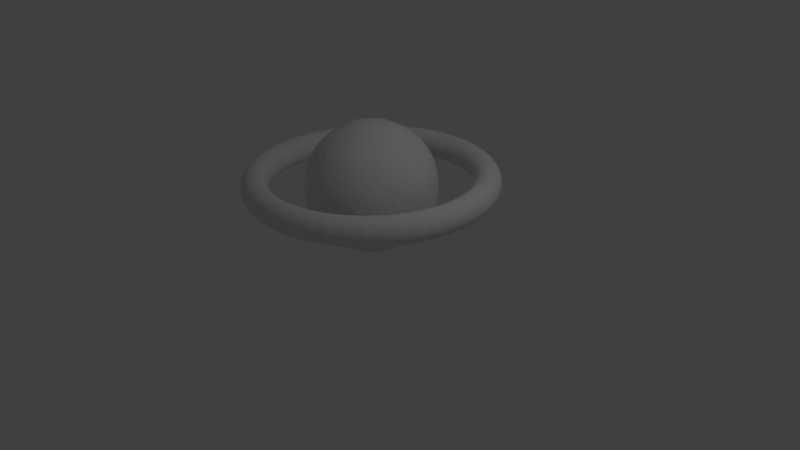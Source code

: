 # Source: SpectralPatrol.blend  (saved by Blender 2.76.0; exported with 4.5.12 LTS)
import bpy
from mathutils import Matrix  # noqa: F401  (used for matrix-valued properties, if any)

bpy.ops.wm.read_factory_settings(use_empty=True)
scene = bpy.context.scene
scene.name = 'Scene'

# ---- collections
col_collection_1 = bpy.data.collections.new('Collection 1'); scene.collection.children.link(col_collection_1)

# ---- world
world_world = bpy.data.worlds.new('World'); scene.world = world_world
world_world.color = (0.05088, 0.05088, 0.05088)
world_world.use_sun_shadow = False
world_world.sun_shadow_jitter_overblur = 0.0
world_world.cycles.sampling_method = 'MANUAL'
world_world.cycles.sample_map_resolution = 256

# ---- cameras
cam_camera = bpy.data.cameras.new('Camera')
cam_camera.clip_end = 100.0
cam_camera.lens = 35.0
cam_camera.sensor_width = 32.0
cam_camera.sensor_height = 18.0
cam_camera.ortho_scale = 7.314
cam_camera.dof.focus_distance = 0.0
cam_camera.dof.aperture_fstop = 128.0

# ---- lights
light_lamp = bpy.data.lights.new('Lamp', 'POINT')
light_lamp.transmission_factor = 0.0
light_lamp.cutoff_distance = 30.0
light_lamp.energy = 100.0
light_lamp.shadow_buffer_clip_start = 1.001
light_lamp.shadow_soft_size = 0.1
light_lamp.shadow_maximum_resolution = 0.006
light_lamp.use_absolute_resolution = True
light_lamp.cycles.use_multiple_importance_sampling = False

# ---- meshes
me_icosphere = bpy.data.meshes.new('Icosphere')
me_icosphere.from_pydata([(1.7, 0.0, 0.08402), (1.625, 0.0, 0.2404), (1.455, 0.0, 0.279), (1.32, 0.0, 0.1708), (1.32, 0.0, -0.002756), (1.455, 0.0, -0.111), (1.625, 0.0, -0.07235), (1.472, 0.85, 0.08402), (1.407, 0.8123, 0.2404), (1.26, 0.7277, 0.279), (1.143, 0.6599, 0.1708), (1.143, 0.6599, -0.002756), (1.26, 0.7277, -0.111), (1.407, 0.8123, -0.07235), (0.85, 1.472, 0.08402), (0.8123, 1.407, 0.2404), (0.7277, 1.26, 0.279), (0.6599, 1.143, 0.1708), (0.6599, 1.143, -0.002756), (0.7277, 1.26, -0.111), (0.8123, 1.407, -0.07235), (1.192e-07, 1.7, 0.08402), (5.96e-08, 1.625, 0.2404), (1.192e-07, 1.455, 0.279), (5.96e-08, 1.32, 0.1708), (5.96e-08, 1.32, -0.002756), (1.192e-07, 1.455, -0.111), (5.96e-08, 1.625, -0.07235), (-0.85, 1.472, 0.08402), (-0.8123, 1.407, 0.2404), (-0.7277, 1.26, 0.279), (-0.6599, 1.143, 0.1708), (-0.6599, 1.143, -0.002756), (-0.7277, 1.26, -0.111), (-0.8123, 1.407, -0.07235), (-1.472, 0.85, 0.08402), (-1.407, 0.8123, 0.2404), (-1.26, 0.7277, 0.279), (-1.143, 0.6599, 0.1708), (-1.143, 0.6599, -0.002756), (-1.26, 0.7277, -0.111), (-1.407, 0.8123, -0.07235), (-1.7, 1.486e-07, 0.08402), (-1.625, 1.42e-07, 0.2404), (-1.455, 1.272e-07, 0.279), (-1.32, 1.154e-07, 0.1708), (-1.32, 1.154e-07, -0.002756), (-1.455, 1.272e-07, -0.111), (-1.625, 1.42e-07, -0.07235), (-1.472, -0.85, 0.08402), (-1.407, -0.8123, 0.2404), (-1.26, -0.7277, 0.279), (-1.143, -0.6599, 0.1708), (-1.143, -0.6599, -0.002756), (-1.26, -0.7277, -0.111), (-1.407, -0.8123, -0.07235), (-0.85, -1.472, 0.08402), (-0.8123, -1.407, 0.2404), (-0.7277, -1.26, 0.279), (-0.6599, -1.143, 0.1708), (-0.6599, -1.143, -0.002756), (-0.7277, -1.26, -0.111), (-0.8123, -1.407, -0.07235), (1.192e-07, -1.7, 0.08402), (5.96e-08, -1.625, 0.2404), (1.192e-07, -1.455, 0.279), (5.96e-08, -1.32, 0.1708), (5.96e-08, -1.32, -0.002756), (1.192e-07, -1.455, -0.111), (5.96e-08, -1.625, -0.07235), (0.85, -1.472, 0.08402), (0.8123, -1.407, 0.2404), (0.7277, -1.26, 0.279), (0.6599, -1.143, 0.1708), (0.6599, -1.143, -0.002756), (0.7277, -1.26, -0.111), (0.8123, -1.407, -0.07235), (1.472, -0.85, 0.08402), (1.407, -0.8123, 0.2404), (1.26, -0.7277, 0.279), (1.143, -0.6599, 0.1708), (1.143, -0.6599, -0.002756), (1.26, -0.7277, -0.111), (1.407, -0.8123, -0.07235), (-1.488e-10, 5.206e-10, -0.8952), (0.6478, -0.4706, -0.4003), (-0.2474, -0.7615, -0.4003), (-0.8007, 5.206e-10, -0.4003), (-0.2474, 0.7615, -0.4003), (0.6478, 0.4706, -0.4003), (0.2474, -0.7615, 0.4003), (-0.6478, -0.4706, 0.4003), (-0.6478, 0.4706, 0.4003), (0.2474, 0.7615, 0.4003), (0.8007, 5.206e-10, 0.4003), (-1.488e-10, 5.206e-10, 0.8952), (-0.1454, -0.4476, -0.7615), (0.3807, -0.2766, -0.7615), (0.2353, -0.7242, -0.4706), (0.7615, 5.206e-10, -0.4706), (0.3807, 0.2766, -0.7615), (-0.4706, 5.206e-10, -0.7615), (-0.6161, -0.4476, -0.4706), (-0.1454, 0.4476, -0.7615), (-0.6161, 0.4476, -0.4706), (0.2353, 0.7242, -0.4706), (0.8514, -0.2766, 1.488e-10), (0.8514, 0.2766, 1.488e-10), (-1.488e-10, -0.8952, 1.488e-10), (0.5262, -0.7242, 1.488e-10), (-0.8514, -0.2766, 1.488e-10), (-0.5262, -0.7242, 1.488e-10), (-0.5262, 0.7242, 1.488e-10), (-0.8514, 0.2766, 1.488e-10), (0.5262, 0.7242, 1.488e-10), (-1.488e-10, 0.8952, 1.488e-10), (0.6161, -0.4476, 0.4706), (-0.2353, -0.7242, 0.4706), (-0.7615, 5.206e-10, 0.4706), (-0.2353, 0.7242, 0.4706), (0.6161, 0.4476, 0.4706), (0.1454, -0.4476, 0.7615), (0.4706, 5.206e-10, 0.7615), (-0.3807, -0.2766, 0.7615), (-0.3807, 0.2766, 0.7615), (0.1454, 0.4476, 0.7615)], [], [(0, 7, 8, 1), (1, 8, 9, 2), (2, 9, 10, 3), (3, 10, 11, 4), (4, 11, 12, 5), (5, 12, 13, 6), (0, 6, 13, 7), (7, 14, 15, 8), (8, 15, 16, 9), (9, 16, 17, 10), (10, 17, 18, 11), (11, 18, 19, 12), (12, 19, 20, 13), (13, 20, 14, 7), (14, 21, 22, 15), (15, 22, 23, 16), (16, 23, 24, 17), (17, 24, 25, 18), (18, 25, 26, 19), (19, 26, 27, 20), (20, 27, 21, 14), (21, 28, 29, 22), (22, 29, 30, 23), (23, 30, 31, 24), (24, 31, 32, 25), (25, 32, 33, 26), (26, 33, 34, 27), (27, 34, 28, 21), (28, 35, 36, 29), (29, 36, 37, 30), (30, 37, 38, 31), (31, 38, 39, 32), (32, 39, 40, 33), (33, 40, 41, 34), (34, 41, 35, 28), (35, 42, 43, 36), (36, 43, 44, 37), (37, 44, 45, 38), (38, 45, 46, 39), (39, 46, 47, 40), (40, 47, 48, 41), (41, 48, 42, 35), (42, 49, 50, 43), (43, 50, 51, 44), (44, 51, 52, 45), (45, 52, 53, 46), (46, 53, 54, 47), (47, 54, 55, 48), (48, 55, 49, 42), (49, 56, 57, 50), (50, 57, 58, 51), (51, 58, 59, 52), (52, 59, 60, 53), (53, 60, 61, 54), (54, 61, 62, 55), (55, 62, 56, 49), (56, 63, 64, 57), (57, 64, 65, 58), (58, 65, 66, 59), (59, 66, 67, 60), (60, 67, 68, 61), (61, 68, 69, 62), (62, 69, 63, 56), (63, 70, 71, 64), (64, 71, 72, 65), (65, 72, 73, 66), (66, 73, 74, 67), (67, 74, 75, 68), (68, 75, 76, 69), (69, 76, 70, 63), (70, 77, 78, 71), (71, 78, 79, 72), (72, 79, 80, 73), (73, 80, 81, 74), (74, 81, 82, 75), (75, 82, 83, 76), (76, 83, 77, 70), (77, 0, 1, 78), (78, 1, 2, 79), (79, 2, 3, 80), (80, 3, 4, 81), (81, 4, 5, 82), (82, 5, 6, 83), (83, 6, 0, 77), (84, 97, 96), (85, 97, 99), (84, 96, 101), (84, 101, 103), (84, 103, 100), (85, 99, 106), (86, 98, 108), (87, 102, 110), (88, 104, 112), (89, 105, 114), (85, 106, 109), (86, 108, 111), (87, 110, 113), (88, 112, 115), (89, 114, 107), (90, 116, 121), (91, 117, 123), (92, 118, 124), (93, 119, 125), (94, 120, 122), (122, 125, 95), (122, 120, 125), (120, 93, 125), (125, 124, 95), (125, 119, 124), (119, 92, 124), (124, 123, 95), (124, 118, 123), (118, 91, 123), (123, 121, 95), (123, 117, 121), (117, 90, 121), (121, 122, 95), (121, 116, 122), (116, 94, 122), (107, 120, 94), (107, 114, 120), (114, 93, 120), (115, 119, 93), (115, 112, 119), (112, 92, 119), (113, 118, 92), (113, 110, 118), (110, 91, 118), (111, 117, 91), (111, 108, 117), (108, 90, 117), (109, 116, 90), (109, 106, 116), (106, 94, 116), (114, 115, 93), (114, 105, 115), (105, 88, 115), (112, 113, 92), (112, 104, 113), (104, 87, 113), (110, 111, 91), (110, 102, 111), (102, 86, 111), (108, 109, 90), (108, 98, 109), (98, 85, 109), (106, 107, 94), (106, 99, 107), (99, 89, 107), (100, 105, 89), (100, 103, 105), (103, 88, 105), (103, 104, 88), (103, 101, 104), (101, 87, 104), (101, 102, 87), (101, 96, 102), (96, 86, 102), (99, 100, 89), (99, 97, 100), (97, 84, 100), (96, 98, 86), (96, 97, 98), (97, 85, 98)])
_uv = me_icosphere.uv_layers.new(name='UVMap')
_uv.uv.foreach_set('vector', [0.4415, 0.8307, 0.5506, 0.8325, 0.5496, 0.8545, 0.4413, 0.8531, 0.4413, 0.8531, 0.5496, 0.8545, 0.5485, 0.8768, 0.4408, 0.8766, 0.4408, 0.8766, 0.5485, 0.8768, 0.5475, 0.9013, 0.4402, 0.9019, 0.4402, 0.9019, 0.5475, 0.9013, 0.5473, 0.9275, 0.4397, 0.9285, 0.4397, 0.9285, 0.5473, 0.9275, 0.5477, 0.9527, 0.4392, 0.9538, 0.4392, 0.9538, 0.5477, 0.9527, 0.5486, 0.9762, 0.439, 0.9776, 0.4392, 0.9999, 0.439, 0.9776, 0.5486, 0.9762, 0.5498, 0.9987, 0.5506, 0.8325, 0.6577, 0.8414, 0.6533, 0.8631, 0.5496, 0.8545, 0.5496, 0.8545, 0.6533, 0.8631, 0.6465, 0.883, 0.5485, 0.8768, 0.5485, 0.8768, 0.6465, 0.883, 0.6418, 0.9024, 0.5475, 0.9013, 0.5475, 0.9013, 0.6418, 0.9024, 0.6426, 0.9225, 0.5473, 0.9275, 0.5473, 0.9275, 0.6426, 0.9225, 0.6491, 0.9433, 0.5477, 0.9527, 0.5477, 0.9527, 0.6491, 0.9433, 0.6573, 0.9649, 0.5486, 0.9762, 0.5486, 0.9762, 0.6573, 0.9649, 0.6621, 0.9867, 0.5498, 0.9987, 0.662, 0.8159, 0.5506, 0.8279, 0.5492, 0.8058, 0.6572, 0.7943, 0.6572, 0.7943, 0.5492, 0.8058, 0.5483, 0.7824, 0.649, 0.7728, 0.649, 0.7728, 0.5483, 0.7824, 0.5478, 0.7572, 0.6426, 0.7522, 0.6426, 0.7522, 0.5478, 0.7572, 0.548, 0.7311, 0.6418, 0.7322, 0.6418, 0.7322, 0.548, 0.7311, 0.5489, 0.7067, 0.6465, 0.7128, 0.6465, 0.7128, 0.5489, 0.7067, 0.5501, 0.6845, 0.6533, 0.693, 0.6533, 0.693, 0.5501, 0.6845, 0.5511, 0.6625, 0.6576, 0.6715, 0.5506, 0.8279, 0.4401, 0.8299, 0.4398, 0.8074, 0.5492, 0.8058, 0.5492, 0.8058, 0.4398, 0.8074, 0.44, 0.7836, 0.5483, 0.7824, 0.5483, 0.7824, 0.44, 0.7836, 0.4404, 0.7583, 0.5478, 0.7572, 0.5478, 0.7572, 0.4404, 0.7583, 0.4408, 0.7318, 0.548, 0.7311, 0.548, 0.7311, 0.4408, 0.7318, 0.4415, 0.7065, 0.5489, 0.7067, 0.5489, 0.7067, 0.4415, 0.7065, 0.442, 0.6829, 0.5501, 0.6845, 0.5501, 0.6845, 0.442, 0.6829, 0.4422, 0.6606, 0.5511, 0.6625, 0.4401, 0.8299, 0.3298, 0.8299, 0.3299, 0.8074, 0.4398, 0.8074, 0.4398, 0.8074, 0.3299, 0.8074, 0.3302, 0.7837, 0.44, 0.7836, 0.44, 0.7836, 0.3302, 0.7837, 0.3308, 0.7582, 0.4404, 0.7583, 0.4404, 0.7583, 0.3308, 0.7582, 0.3313, 0.7317, 0.4408, 0.7318, 0.4408, 0.7318, 0.3313, 0.7317, 0.3319, 0.7062, 0.4415, 0.7065, 0.4415, 0.7065, 0.3319, 0.7062, 0.3323, 0.6825, 0.442, 0.6829, 0.442, 0.6829, 0.3323, 0.6825, 0.3323, 0.66, 0.4422, 0.6606, 0.3298, 0.8299, 0.2199, 0.8293, 0.2202, 0.8069, 0.3299, 0.8074, 0.3299, 0.8074, 0.2202, 0.8069, 0.2207, 0.7834, 0.3302, 0.7837, 0.3302, 0.7837, 0.2207, 0.7834, 0.2213, 0.7581, 0.3308, 0.7582, 0.3308, 0.7582, 0.2213, 0.7581, 0.2217, 0.7316, 0.3313, 0.7317, 0.3313, 0.7317, 0.2217, 0.7316, 0.2222, 0.7062, 0.3319, 0.7062, 0.3319, 0.7062, 0.2222, 0.7062, 0.2223, 0.6825, 0.3323, 0.6825, 0.3323, 0.6825, 0.2223, 0.6825, 0.2221, 0.66, 0.3323, 0.66, 0.2199, 0.8293, 0.1111, 0.8274, 0.1121, 0.8054, 0.2202, 0.8069, 0.2202, 0.8069, 0.1121, 0.8054, 0.1132, 0.7832, 0.2207, 0.7834, 0.2207, 0.7834, 0.1132, 0.7832, 0.1142, 0.7588, 0.2213, 0.7581, 0.2213, 0.7581, 0.1142, 0.7588, 0.1143, 0.7327, 0.2217, 0.7316, 0.2217, 0.7316, 0.1143, 0.7327, 0.1139, 0.7075, 0.2222, 0.7062, 0.2222, 0.7062, 0.1139, 0.7075, 0.1129, 0.6841, 0.2223, 0.6825, 0.2223, 0.6825, 0.1129, 0.6841, 0.1115, 0.662, 0.2221, 0.66, 0.1111, 0.8274, 0.004515, 0.8184, 0.008835, 0.7968, 0.1121, 0.8054, 0.1121, 0.8054, 0.008835, 0.7968, 0.01561, 0.7771, 0.1132, 0.7832, 0.1132, 0.7832, 0.01561, 0.7771, 0.02029, 0.7577, 0.1142, 0.7588, 0.1142, 0.7588, 0.02029, 0.7577, 0.01949, 0.7377, 0.1143, 0.7327, 0.1143, 0.7327, 0.01949, 0.7377, 0.01313, 0.7171, 0.1139, 0.7075, 0.1139, 0.7075, 0.01313, 0.7171, 0.004956, 0.6956, 0.1129, 0.6841, 0.1129, 0.6841, 0.004956, 0.6956, 0.0001347, 0.674, 0.1115, 0.662, 0.0001347, 0.8446, 0.1113, 0.8325, 0.1127, 0.8545, 0.004969, 0.8661, 0.004969, 0.8661, 0.1127, 0.8545, 0.1137, 0.8779, 0.01315, 0.8875, 0.01315, 0.8875, 0.1137, 0.8779, 0.1141, 0.903, 0.01952, 0.9081, 0.01952, 0.9081, 0.1141, 0.903, 0.114, 0.9291, 0.02033, 0.9281, 0.02033, 0.9281, 0.114, 0.9291, 0.1131, 0.9534, 0.01569, 0.9474, 0.01569, 0.9474, 0.1131, 0.9534, 0.112, 0.9756, 0.008941, 0.9671, 0.008941, 0.9671, 0.112, 0.9756, 0.111, 0.9975, 0.004652, 0.9887, 0.1113, 0.8325, 0.2217, 0.8303, 0.2219, 0.8528, 0.1127, 0.8545, 0.1127, 0.8545, 0.2219, 0.8528, 0.2218, 0.8765, 0.1137, 0.8779, 0.1137, 0.8779, 0.2218, 0.8765, 0.2214, 0.9018, 0.1141, 0.903, 0.1141, 0.903, 0.2214, 0.9018, 0.221, 0.9283, 0.114, 0.9291, 0.114, 0.9291, 0.221, 0.9283, 0.2204, 0.9535, 0.1131, 0.9534, 0.1131, 0.9534, 0.2204, 0.9535, 0.2199, 0.977, 0.112, 0.9756, 0.112, 0.9756, 0.2199, 0.977, 0.2197, 0.9994, 0.111, 0.9975, 0.2217, 0.8303, 0.3317, 0.8302, 0.3317, 0.8527, 0.2219, 0.8528, 0.2219, 0.8528, 0.3317, 0.8527, 0.3313, 0.8764, 0.2218, 0.8765, 0.2218, 0.8765, 0.3313, 0.8764, 0.3308, 0.9018, 0.2214, 0.9018, 0.2214, 0.9018, 0.3308, 0.9018, 0.3303, 0.9283, 0.221, 0.9283, 0.221, 0.9283, 0.3303, 0.9283, 0.3297, 0.9537, 0.2204, 0.9535, 0.2204, 0.9535, 0.3297, 0.9537, 0.3294, 0.9774, 0.2199, 0.977, 0.2199, 0.977, 0.3294, 0.9774, 0.3293, 0.9999, 0.2197, 0.9994, 0.3317, 0.8302, 0.4415, 0.8307, 0.4413, 0.8531, 0.3317, 0.8527, 0.3317, 0.8527, 0.4413, 0.8531, 0.4408, 0.8766, 0.3313, 0.8764, 0.3313, 0.8764, 0.4408, 0.8766, 0.4402, 0.9019, 0.3308, 0.9018, 0.3308, 0.9018, 0.4402, 0.9019, 0.4397, 0.9285, 0.3303, 0.9283, 0.3303, 0.9283, 0.4397, 0.9285, 0.4392, 0.9538, 0.3297, 0.9537, 0.3297, 0.9537, 0.4392, 0.9538, 0.439, 0.9776, 0.3294, 0.9774, 0.3294, 0.9774, 0.439, 0.9776, 0.4392, 0.9999, 0.3293, 0.9999, 0.1734, 0.4949, 0.1453, 0.5335, 0.128, 0.4801, 0.112, 0.5795, 0.1453, 0.5335, 0.1734, 0.5894, 0.1734, 0.4949, 0.128, 0.4801, 0.1734, 0.4471, 0.1734, 0.4949, 0.1734, 0.4471, 0.2189, 0.4801, 0.1734, 0.4949, 0.2189, 0.4801, 0.2015, 0.5335, 0.112, 0.5795, 0.1734, 0.5894, 0.1199, 0.6597, 0.07396, 0.4625, 0.0835, 0.5241, 0.0001347, 0.4949, 0.1734, 0.3903, 0.1179, 0.4183, 0.1198, 0.33, 0.2729, 0.4625, 0.229, 0.4183, 0.3136, 0.3929, 0.2349, 0.5795, 0.2634, 0.5241, 0.3137, 0.5967, 0.112, 0.5795, 0.1199, 0.6597, 0.0332, 0.5967, 0.07396, 0.4625, 0.0001347, 0.4949, 0.03327, 0.3929, 0.1734, 0.3903, 0.1198, 0.33, 0.227, 0.33, 0.2729, 0.4625, 0.3136, 0.3929, 0.3467, 0.4949, 0.2349, 0.5795, 0.3137, 0.5967, 0.2269, 0.6597, 0.07396, 0.1326, 0.1179, 0.08844, 0.128, 0.1502, 0.112, 0.2496, 0.0835, 0.1942, 0.1453, 0.2036, 0.2349, 0.2496, 0.1734, 0.2595, 0.2015, 0.2036, 0.2729, 0.1326, 0.2634, 0.1942, 0.2189, 0.1502, 0.1734, 0.06035, 0.229, 0.08844, 0.1734, 0.1172, 0.1734, 0.1172, 0.2189, 0.1502, 0.1734, 0.1649, 0.1734, 0.1172, 0.229, 0.08844, 0.2189, 0.1502, 0.229, 0.08844, 0.2729, 0.1326, 0.2189, 0.1502, 0.2189, 0.1502, 0.2015, 0.2036, 0.1734, 0.1649, 0.2189, 0.1502, 0.2634, 0.1942, 0.2015, 0.2036, 0.2634, 0.1942, 0.2349, 0.2496, 0.2015, 0.2036, 0.2015, 0.2036, 0.1453, 0.2036, 0.1734, 0.1649, 0.2015, 0.2036, 0.1734, 0.2595, 0.1453, 0.2036, 0.1734, 0.2595, 0.112, 0.2496, 0.1453, 0.2036, 0.1453, 0.2036, 0.128, 0.1502, 0.1734, 0.1649, 0.1453, 0.2036, 0.0835, 0.1942, 0.128, 0.1502, 0.0835, 0.1942, 0.07396, 0.1326, 0.128, 0.1502, 0.128, 0.1502, 0.1734, 0.1172, 0.1734, 0.1649, 0.128, 0.1502, 0.1179, 0.08844, 0.1734, 0.1172, 0.1179, 0.08844, 0.1734, 0.06035, 0.1734, 0.1172, 0.227, 0.0001347, 0.229, 0.08844, 0.1734, 0.06035, 0.227, 0.0001347, 0.3136, 0.06303, 0.229, 0.08844, 0.3136, 0.06303, 0.2729, 0.1326, 0.229, 0.08844, 0.3467, 0.165, 0.2634, 0.1942, 0.2729, 0.1326, 0.3467, 0.165, 0.3137, 0.2668, 0.2634, 0.1942, 0.3137, 0.2668, 0.2349, 0.2496, 0.2634, 0.1942, 0.2269, 0.3298, 0.1734, 0.2595, 0.2349, 0.2496, 0.2269, 0.3298, 0.1199, 0.3298, 0.1734, 0.2595, 0.1199, 0.3298, 0.112, 0.2496, 0.1734, 0.2595, 0.0332, 0.2668, 0.0835, 0.1942, 0.112, 0.2496, 0.0332, 0.2668, 0.0001347, 0.165, 0.0835, 0.1942, 0.0001347, 0.165, 0.07396, 0.1326, 0.0835, 0.1942, 0.03327, 0.06303, 0.1179, 0.08844, 0.07396, 0.1326, 0.03327, 0.06303, 0.1198, 0.0001347, 0.1179, 0.08844, 0.1198, 0.0001347, 0.1734, 0.06035, 0.1179, 0.08844, 0.3136, 0.06303, 0.3467, 0.165, 0.2729, 0.1326, 0.3137, 0.5967, 0.2634, 0.5241, 0.3467, 0.4949, 0.2634, 0.5241, 0.2729, 0.4625, 0.3467, 0.4949, 0.3137, 0.2668, 0.2269, 0.3298, 0.2349, 0.2496, 0.3136, 0.3929, 0.229, 0.4183, 0.227, 0.33, 0.229, 0.4183, 0.1734, 0.3903, 0.227, 0.33, 0.1199, 0.3298, 0.0332, 0.2668, 0.112, 0.2496, 0.1198, 0.33, 0.1179, 0.4183, 0.03327, 0.3929, 0.1179, 0.4183, 0.07396, 0.4625, 0.03327, 0.3929, 0.0001347, 0.165, 0.03327, 0.06303, 0.07396, 0.1326, 0.0001347, 0.4949, 0.0835, 0.5241, 0.0332, 0.5967, 0.0835, 0.5241, 0.112, 0.5795, 0.0332, 0.5967, 0.1198, 0.0001347, 0.227, 0.0001347, 0.1734, 0.06035, 0.1199, 0.6597, 0.1734, 0.5894, 0.2269, 0.6597, 0.1734, 0.5894, 0.2349, 0.5795, 0.2269, 0.6597, 0.2015, 0.5335, 0.2634, 0.5241, 0.2349, 0.5795, 0.2015, 0.5335, 0.2189, 0.4801, 0.2634, 0.5241, 0.2189, 0.4801, 0.2729, 0.4625, 0.2634, 0.5241, 0.2189, 0.4801, 0.229, 0.4183, 0.2729, 0.4625, 0.2189, 0.4801, 0.1734, 0.4471, 0.229, 0.4183, 0.1734, 0.4471, 0.1734, 0.3903, 0.229, 0.4183, 0.1734, 0.4471, 0.1179, 0.4183, 0.1734, 0.3903, 0.1734, 0.4471, 0.128, 0.4801, 0.1179, 0.4183, 0.128, 0.4801, 0.07396, 0.4625, 0.1179, 0.4183, 0.1734, 0.5894, 0.2015, 0.5335, 0.2349, 0.5795, 0.1734, 0.5894, 0.1453, 0.5335, 0.2015, 0.5335, 0.1453, 0.5335, 0.1734, 0.4949, 0.2015, 0.5335, 0.128, 0.4801, 0.0835, 0.5241, 0.07396, 0.4625, 0.128, 0.4801, 0.1453, 0.5335, 0.0835, 0.5241, 0.1453, 0.5335, 0.112, 0.5795, 0.0835, 0.5241])
me_icosphere.use_remesh_preserve_volume = False
me_icosphere.use_remesh_preserve_attributes = False
me_icosphere.use_mirror_vertex_groups = False
me_icosphere.update()

# ---- objects
ob_icosphere = bpy.data.objects.new('Icosphere', me_icosphere)
ob_lamp = bpy.data.objects.new('Lamp', light_lamp)
ob_camera = bpy.data.objects.new('Camera', cam_camera)

# ---- transforms, parenting, visibility, modifiers, constraints
ob_icosphere.location = (0.0, 0.0, 0.966)
ob_icosphere.lineart.crease_threshold = 0.0
_m = ob_icosphere.modifiers.new('Subsurf', 'SUBSURF')
_m.uv_smooth = 'PRESERVE_CORNERS'
_m.quality = 2
_m.levels = 0
_m.show_only_control_edges = False
ob_lamp.location = (4.076, 1.005, 5.904)
ob_lamp.rotation_euler = (0.6503, 0.05522, 1.866)
ob_lamp.lock_rotations_4d = False
ob_lamp.empty_display_type = 'ARROWS'
ob_lamp.color = (0.0, 0.0, 0.0, 0.0)
ob_lamp.lineart.crease_threshold = 0.0
ob_camera.location = (7.481, -6.508, 5.344)
ob_camera.rotation_euler = (1.109, 0.01082, 0.8149)
ob_camera.lock_rotations_4d = False
ob_camera.empty_display_type = 'ARROWS'
ob_camera.color = (0.0, 0.0, 0.0, 0.0)
ob_camera.display_type = 'WIRE'
ob_camera.lineart.crease_threshold = 0.0

# ---- collection membership
col_collection_1.objects.link(ob_icosphere)
col_collection_1.objects.link(ob_lamp)
col_collection_1.objects.link(ob_camera)

# ---- scene / render settings (as saved in the file)
scene.camera = ob_camera
scene.frame_start = 1; scene.frame_end = 250; scene.frame_set(0)
scene.render.engine = 'BLENDER_EEVEE_NEXT'
scene.render.resolution_percentage = 50
scene.render.dither_intensity = 0.0
scene.cycles.use_denoising = False
scene.cycles.samples = 10
scene.cycles.sampling_pattern = 'TABULATED_SOBOL'
scene.cycles.light_sampling_threshold = 0.0
scene.cycles.use_adaptive_sampling = False
scene.cycles.use_light_tree = False
scene.cycles.blur_glossy = 0.0
scene.cycles.pixel_filter_type = 'GAUSSIAN'
scene.cycles.sample_clamp_indirect = 0.0
scene.view_settings.view_transform = 'Standard'
bpy.context.view_layer.update()
